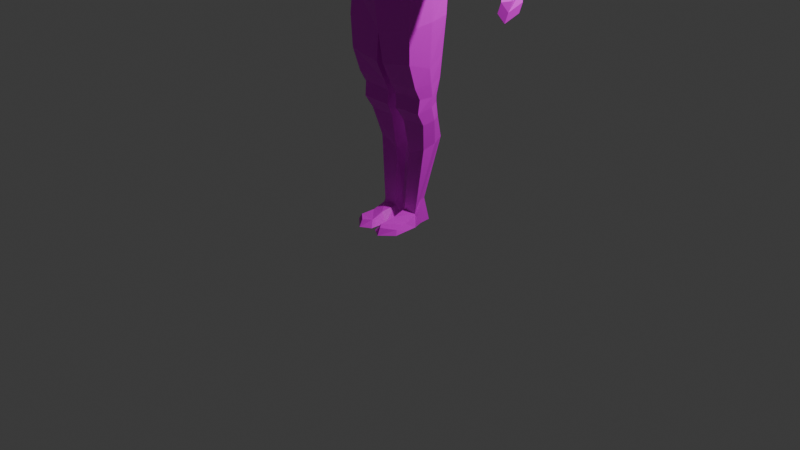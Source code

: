 # Source: low_poly_man.blend  (saved by Blender 4.0.36; exported with 4.5.12 LTS)
import bpy
from mathutils import Matrix  # noqa: F401  (used for matrix-valued properties, if any)

bpy.ops.wm.read_factory_settings(use_empty=True)
scene = bpy.context.scene
scene.name = 'Scene'

# ---- collections
col_collection = bpy.data.collections.new('Collection'); scene.collection.children.link(col_collection)

# ---- images (referenced by path relative to the original .blend; pixels are not part of the script)
import os
ASSET_DIR = os.environ.get("B2B_ASSET_DIR", "")  # directory of the original .blend (textures are referenced by path, not embedded)
HERE = os.path.dirname(os.path.abspath(__file__))  # packed textures are extracted next to this script under _unpacked/

def load_image(name, relpath, width, height, colorspace="sRGB"):
    """Load a texture the original file referenced (path relative to the .blend, or extracted next to this script)."""
    p = next((c for c in (os.path.join(HERE, relpath), os.path.join(ASSET_DIR, relpath)) if relpath and os.path.exists(c)), "")
    if p:
        img = bpy.data.images.load(p, check_existing=True)
        img.name = name
    else:  # same state as the original file: an image datablock whose file is absent (Cycles renders it pink)
        img = bpy.data.images.new(name, width, height)
        img.source = "FILE"
        img.filepath = "//" + (relpath or name)
    img.colorspace_settings.name = colorspace
    return img
img_untitled = load_image('Untitled', '', 1024, 1024, 'sRGB')

# ---- materials (node trees are filled in below, after node groups)
mat_material = bpy.data.materials.new('Material')
mat_material.alpha_threshold = 0.0
mat_material.use_transparent_shadow = False
mat_material.roughness = 0.5
mat_material.line_color = (0.0, 0.0, 0.0, 1.0)

# ---- material node trees
mat_material.use_nodes = True; mat_material.node_tree.nodes.clear()
_N = mat_material.node_tree.nodes; _L = mat_material.node_tree.links
n0 = _N.new('ShaderNodeOutputMaterial'); n0.name = 'Material Output'; n0.location = (300, 300)
n1 = _N.new('ShaderNodeBsdfPrincipled'); n1.name = 'Principled BSDF'; n1.location = (10, 300)
n1.inputs[3].default_value = 1.45
n2 = _N.new('ShaderNodeTexImage'); n2.name = 'Image Texture'; n2.location = (-366, 274)
n2.image = img_untitled
_L.new(n1.outputs[0], n0.inputs[0])
_L.new(n2.outputs[0], n1.inputs[0])
n0.is_active_output = True

# ---- world
world_world = bpy.data.worlds.new('World'); scene.world = world_world
world_world.use_nodes = True; world_world.node_tree.nodes.clear()
_N = world_world.node_tree.nodes; _L = world_world.node_tree.links
n0 = _N.new('ShaderNodeOutputWorld'); n0.name = 'World Output'; n0.location = (300, 300)
n1 = _N.new('ShaderNodeBackground'); n1.name = 'Background'; n1.location = (10, 300)
n1.inputs[0].default_value = (0.05088, 0.05088, 0.05088, 1.0)
_L.new(n1.outputs[0], n0.inputs[0])
n0.is_active_output = True
world_world.color = (0.05088, 0.05088, 0.05088)
world_world.use_sun_shadow = False
world_world.sun_shadow_jitter_overblur = 0.0

# ---- cameras
cam_camera = bpy.data.cameras.new('Camera')
cam_camera.clip_end = 100.0
cam_camera.ortho_scale = 7.314

# ---- lights
light_light = bpy.data.lights.new('Light', 'POINT')
light_light.transmission_factor = 0.0
light_light.use_soft_falloff = False
light_light.energy = 1000.0
light_light.shadow_soft_size = 0.1
light_light.shadow_maximum_resolution = 0.006
light_light.use_absolute_resolution = True

# ---- meshes
me_cube = bpy.data.meshes.new('Cube')
me_cube.from_pydata([(0.3495, 0.1744, 1.308), (0.343, 0.1921, 0.2496), (0.3555, -0.04394, 1.24), (0.347, -0.2024, 0.188), (-5.811e-18, 0.2589, 0.1409), (0.0, -0.1777, 1.248), (0.0, -0.3055, -0.03901), (0.0, 0.2444, 1.329), (0.4311, 0.2857, 0.9671), (0.4043, 0.1586, 0.7975), (0.3208, 0.04421, 0.455), (0.4845, -0.1093, 0.9901), (0.3768, -0.2028, 0.7709), (0.3116, -0.2534, 0.4001), (0.0, 0.3394, 1.117), (0.0, 0.3294, 0.8092), (-3.17e-17, 0.1533, 0.3513), (0.0, -0.2974, 1.036), (0.0, -0.35, 0.7571), (0.0, -0.3688, 0.3663), (0.0, -0.2656, -0.4009), (0.4, -0.2507, -0.3126), (0.4104, 0.2075, -0.2457), (0.0, 0.1966, -0.4377), (0.3866, -0.2285, 0.01752), (0.3793, 0.2588, 0.0422), (-9.509e-18, 0.3375, -0.1168), (0.0, -0.3057, -0.1066), (0.06037, -0.1012, -1.161), (0.3693, -0.1059, -1.153), (0.3563, 0.1485, -1.086), (0.08597, 0.1471, -1.087), (0.386, 0.1896, -0.611), (0.3692, 0.1789, -0.8537), (0.3691, 0.1357, -1.018), (0.1005, 0.1345, -1.024), (0.08978, 0.1779, -0.8679), (0.04067, 0.199, -0.7158), (0.04067, -0.2487, -0.6987), (0.04344, -0.1479, -0.9128), (0.05211, -0.088, -1.029), (0.3758, -0.09011, -1.01), (0.3828, -0.1585, -0.8863), (0.3898, -0.2387, -0.6392), (0.08286, -0.02052, -1.297), (0.3559, -0.02273, -1.289), (0.344, 0.1825, -1.244), (0.08757, 0.1807, -1.244), (0.09378, 0.04795, -1.661), (0.294, 0.04569, -1.58), (0.2734, 0.2999, -1.504), (0.09234, 0.2994, -1.57), (0.09378, 0.04795, -1.661), (0.294, 0.04569, -1.58), (0.2734, 0.2999, -1.504), (0.09234, 0.2994, -1.57), (0.0642, 0.01004, -2.27), (0.2167, 0.01137, -2.276), (0.2109, 0.1434, -2.139), (0.05379, 0.1574, -2.121), (0.3613, 0.06165, 1.3), (0.3901, 0.002105, 0.2356), (0.3599, -0.1003, 0.4329), (0.4568, 0.008761, 0.7391), (0.4999, 0.07688, 0.8345), (0.4518, -0.01312, -0.2654), (-0.01965, -0.04584, -0.3286), (0.4306, 0.02258, 0.04565), (0.3911, 0.05166, -1.112), (0.06177, 0.04891, -1.116), (0.4307, -0.01587, -0.705), (0.4162, 0.01657, -0.869), (0.4017, 0.04952, -1.005), (0.04067, -0.0238, -0.7086), (0.04919, 0.01757, -0.8918), (0.06725, 0.04719, -1.026), (0.377, 0.1058, -1.262), (0.07165, 0.1014, -1.265), (0.3144, 0.1796, -1.538), (0.07545, 0.1741, -1.615), (0.3145, 0.1783, -1.539), (0.07546, 0.1743, -1.615), (0.2217, 0.08076, -2.137), (0.02578, 0.07952, -2.138), (0.5591, 0.08988, 1.303), (0.5506, -0.04535, 1.252), (0.5253, 0.2117, 1.28), (0.5246, 0.215, 1.056), (0.5499, -0.04206, 0.9971), (0.5436, 0.1433, 0.9131), (1.42, -0.1434, 0.3297), (1.358, -0.199, 0.3378), (1.426, -0.0693, 0.3388), (1.384, -0.04244, 0.3185), (1.314, -0.1545, 0.3093), (1.347, -0.1057, 0.2977), (0.8735, -0.02832, 0.84), (0.9634, 0.0372, 0.9068), (0.9303, 0.2167, 0.7756), (0.8404, 0.1511, 0.7087), (0.839, 0.082, 0.7408), (1.002, 0.1547, 0.8432), (0.0, -0.07077, 1.381), (0.1258, 0.05404, 1.414), (0.0, 0.1921, 1.451), (0.07739, 0.1655, 1.444), (0.0786, -0.03586, 1.39), (0.0, -0.1416, 1.259), (0.0, 0.1921, 1.451), (0.0, -0.07077, 1.381), (0.0786, -0.03586, 1.39), (0.1258, 0.05404, 1.414), (0.07739, 0.1655, 1.444), (0.0, 0.1537, 1.596), (0.0, -0.1031, 1.503), (0.07672, -0.06316, 1.511), (0.1002, 0.0313, 1.552), (0.07536, 0.1233, 1.59), (0.08889, -0.1395, 1.51), (0.1638, -0.1565, 2.015), (0.1156, 0.1345, 1.633), (0.1638, 0.1917, 1.97), (0.0, 0.2006, 1.67), (0.0, 0.2348, 2.003), (0.0, -0.2376, 1.492), (0.0, -0.1897, 2.058), (0.1271, -0.03238, 1.571), (0.1395, 0.02639, 1.63), (0.194, 0.05922, 2.017), (0.1939, -0.01682, 2.027), (0.0, -0.006422, 2.101), (0.0, 0.06809, 2.092), (0.1928, 0.2035, 1.835), (0.1844, 0.1879, 1.747), (0.1789, -0.1621, 1.796), (0.1955, -0.19, 1.905), (0.0, 0.2769, 1.824), (0.0, 0.2517, 1.739), (0.0, -0.2308, 1.775), (0.0, -0.2662, 1.862), (0.2144, -0.03779, 1.871), (0.2075, -0.03527, 1.791), (0.2051, 0.058, 1.768), (0.214, 0.03919, 1.857), (0.1673, -0.05106, 1.668), (0.1498, -0.1966, 1.7), (0.0, -0.2805, 1.67), (0.1388, 0.1613, 1.641), (0.1012, -0.162, 1.519), (0.0, -0.2159, 1.496), (0.1271, -0.03238, 1.571), (0.1395, 0.02639, 1.63), (0.0, -0.2376, 1.492), (0.0, 0.2006, 1.67), (0.1388, 0.1613, 1.641), (0.1012, -0.162, 1.519), (0.1094, -0.02311, 1.565), (0.1198, 0.01826, 1.632), (0.01483, -0.02521, -2.399), (0.2582, -0.02307, -2.399), (0.2107, 0.2134, -2.399), (0.05358, 0.2276, -2.381), (0.2215, 0.08929, -2.399), (0.02558, 0.08729, -2.399), (0.2559, -0.2747, -2.344), (0.2741, -0.299, -2.392), (0.0642, -0.3057, -2.334), (0.1301, -0.3826, -2.325), (0.1339, -0.4178, -2.399), (0.02449, -0.3529, -2.399), (0.2363, -0.1316, -2.333), (0.2662, -0.161, -2.395), (0.08574, -0.1548, -2.301), (0.01908, -0.1694, -2.399), (0.1233, -0.1659, -2.398), (1.516, -0.1577, 0.1622), (1.434, -0.2035, 0.1994), (1.501, -0.03061, 0.2333), (1.477, -0.01053, 0.248), (1.408, -0.1743, 0.1974), (1.453, -0.1397, 0.1348), (1.504, -0.1932, 0.06929), (1.458, -0.2344, 0.1539), (1.527, -0.04569, 0.1354), (1.503, -0.02273, 0.1363), (1.429, -0.1964, 0.1433), (1.447, -0.158, 0.0709), (1.486, -0.213, -0.02364), (1.44, -0.2541, 0.06093), (1.51, -0.06542, 0.04245), (1.485, -0.04246, 0.04333), (1.411, -0.2162, 0.0504), (1.429, -0.1777, -0.02203), (1.468, -0.1517, 0.2743), (1.463, -0.05111, 0.2971), (1.361, -0.1644, 0.2697), (1.396, -0.1971, 0.2939), (1.431, -0.02648, 0.2833), (1.4, -0.1227, 0.2246), (1.403, -0.2265, 0.2261), (1.387, -0.2083, 0.2144), (1.329, -0.2204, 0.2188), (1.337, -0.2455, 0.2443), (1.385, -0.2746, 0.1681), (1.377, -0.2658, 0.1625), (1.349, -0.2717, 0.1646), (1.353, -0.2838, 0.1769)], [], [(26, 25, 22, 23), (8, 0, 86, 87), (14, 7, 0, 8), (11, 2, 5, 17), (0, 105, 103, 60), (3, 13, 19, 6), (13, 12, 18, 19), (12, 11, 17, 18), (4, 16, 10, 1), (16, 15, 9, 10), (15, 14, 8, 9), (61, 62, 13, 3), (62, 63, 12, 13), (63, 64, 11, 12), (35, 34, 30, 31), (67, 24, 21, 65), (24, 27, 20, 21), (3, 6, 27, 24), (61, 3, 24, 67), (4, 1, 25, 26), (31, 30, 46, 47), (41, 40, 28, 29), (75, 35, 31, 69), (72, 41, 29, 68), (65, 21, 43, 70), (70, 43, 42, 71), (71, 42, 41, 72), (66, 23, 37, 73), (73, 37, 36, 74), (74, 36, 35, 75), (21, 20, 38, 43), (43, 38, 39, 42), (42, 39, 40, 41), (23, 22, 32, 37), (37, 32, 33, 36), (36, 33, 34, 35), (47, 46, 50, 51), (29, 28, 44, 45), (69, 31, 47, 77), (68, 29, 45, 76), (51, 50, 54, 55), (45, 44, 48, 49), (77, 47, 51, 79), (76, 45, 49, 78), (53, 52, 56, 57), (49, 48, 52, 53), (79, 51, 55, 81), (78, 49, 53, 80), (81, 55, 59, 83), (80, 53, 57, 82), (55, 54, 58, 59), (54, 80, 82, 58), (52, 81, 83, 56), (58, 82, 162, 160), (50, 78, 80, 54), (48, 79, 81, 52), (46, 76, 78, 50), (44, 77, 79, 48), (30, 68, 76, 46), (28, 69, 77, 44), (39, 74, 75, 40), (38, 73, 74, 39), (20, 66, 73, 38), (33, 71, 72, 34), (32, 70, 71, 33), (22, 65, 70, 32), (34, 72, 68, 30), (40, 75, 69, 28), (1, 61, 67, 25), (25, 67, 65, 22), (9, 8, 64, 63), (10, 9, 63, 62), (1, 10, 62, 61), (0, 60, 84, 86), (99, 98, 93, 95), (97, 96, 91, 90), (11, 64, 89, 88), (64, 8, 87, 89), (2, 11, 88, 85), (60, 2, 85, 84), (195, 179, 200, 201), (194, 193, 175, 177), (100, 99, 95, 94), (98, 101, 92, 93), (101, 97, 90, 92), (96, 100, 94, 91), (85, 88, 100, 96), (86, 84, 97, 101), (87, 86, 101, 98), (88, 89, 99, 100), (84, 85, 96, 97), (89, 87, 98, 99), (106, 103, 111, 110), (60, 103, 106, 2), (105, 0, 7, 104), (2, 106, 102, 107), (112, 108, 113, 117), (107, 5, 2), (103, 105, 112, 111), (105, 104, 108, 112), (102, 106, 110, 109), (111, 112, 117, 116), (110, 111, 116, 115), (109, 110, 115, 114), (136, 123, 121, 132), (145, 134, 138, 146), (129, 130, 125, 119), (147, 133, 142, 151), (129, 140, 143, 128), (144, 141, 134, 145), (121, 123, 131, 128), (140, 129, 119, 135), (135, 119, 125, 139), (122, 137, 133, 147), (128, 131, 130, 129), (133, 137, 136, 132), (135, 139, 138, 134), (141, 142, 143, 140), (132, 143, 142, 133), (140, 135, 134, 141), (132, 121, 128, 143), (150, 144, 145, 148), (148, 145, 146, 124), (144, 150, 151), (151, 142, 141, 144), (154, 153, 122, 147), (152, 155, 148, 124), (126, 127, 151, 150), (155, 126, 150, 148), (127, 154, 147, 151), (113, 153, 154, 117), (149, 118, 155, 152), (156, 157, 127, 126), (118, 156, 126, 155), (157, 120, 154, 127), (115, 118, 149, 114), (115, 116, 156, 118), (156, 116, 157), (116, 117, 154, 157), (56, 83, 163, 158), (163, 162, 159, 158), (161, 160, 162, 163), (82, 57, 159, 162), (59, 58, 160, 161), (83, 59, 161, 163), (158, 159, 171, 174, 173), (56, 158, 173, 172), (57, 56, 172, 170), (171, 170, 164, 165), (168, 167, 166, 169), (164, 167, 168, 165), (159, 57, 170, 171), (170, 172, 166, 164), (173, 174, 168, 169), (172, 173, 169, 166), (168, 174, 171, 165), (164, 166, 167), (176, 179, 185, 182), (177, 175, 181, 183), (193, 196, 176, 175), (198, 197, 178, 180), (195, 198, 180, 179), (197, 194, 177, 178), (185, 186, 192, 191), (186, 184, 190, 192), (175, 176, 182, 181), (180, 178, 184, 186), (179, 180, 186, 185), (178, 177, 183, 184), (192, 187, 188, 191), (190, 189, 187, 192), (184, 183, 189, 190), (183, 181, 187, 189), (182, 185, 191, 188), (181, 182, 188, 187), (93, 92, 194, 197), (94, 95, 198, 195), (95, 93, 197, 198), (90, 91, 196, 193), (92, 90, 193, 194), (91, 94, 195, 196), (199, 202, 206, 203), (176, 196, 202, 199), (179, 176, 199, 200), (196, 195, 201, 202), (206, 205, 204, 203), (200, 199, 203, 204), (202, 201, 205, 206), (201, 200, 204, 205)])
_uv = me_cube.uv_layers.new(name='UVMap')
_uv.uv.foreach_set('vector', [0.6061, 0.6312, 0.5104, 0.6727, 0.4989, 0.6011, 0.5945, 0.5457, 0.5004, 0.8979, 0.5104, 0.9717, 0.4722, 0.9707, 0.4726, 0.9171, 0.6063, 0.9283, 0.5984, 0.9736, 0.5104, 0.9717, 0.5004, 0.8979, 0.7551, 0.9195, 0.7282, 0.9839, 0.6349, 0.9871, 0.628, 0.9323, 0.05864, 0.9273, 0.05025, 1.0, 0.02368, 0.984, 0.03094, 0.9213, 0.712, 0.7205, 0.7023, 0.7725, 0.6204, 0.7651, 0.6208, 0.6658, 0.7023, 0.7725, 0.723, 0.8646, 0.6237, 0.8622, 0.6204, 0.7651, 0.723, 0.8646, 0.7551, 0.9195, 0.628, 0.9323, 0.6237, 0.8622, 0.5996, 0.6886, 0.5909, 0.733, 0.5064, 0.7582, 0.5134, 0.7179, 0.5909, 0.733, 0.6055, 0.8536, 0.4962, 0.8491, 0.5064, 0.7582, 0.6055, 0.8536, 0.6063, 0.9283, 0.5004, 0.8979, 0.4962, 0.8491, 0.1531, 0.8078, 0.1291, 0.8568, 0.09093, 0.8486, 0.102, 0.7965, 0.1291, 0.8568, 0.158, 0.9339, 0.1058, 0.9415, 0.09093, 0.8486, 0.158, 0.9339, 0.1754, 0.9579, 0.1302, 0.9974, 0.1058, 0.9415, 0.5657, 0.403, 0.5026, 0.4101, 0.5067, 0.3942, 0.5702, 0.3883, 0.1567, 0.7615, 0.09416, 0.7553, 0.0863, 0.6739, 0.1456, 0.6851, 0.7193, 0.6774, 0.6203, 0.6491, 0.6203, 0.5769, 0.7195, 0.5951, 0.712, 0.7205, 0.6208, 0.6658, 0.6203, 0.6491, 0.7193, 0.6774, 0.1531, 0.8078, 0.102, 0.7965, 0.09416, 0.7553, 0.1567, 0.7615, 0.5996, 0.6886, 0.5134, 0.7179, 0.5104, 0.6727, 0.6061, 0.6312, 0.5702, 0.3883, 0.5067, 0.3942, 0.5124, 0.358, 0.5726, 0.3525, 0.7166, 0.4257, 0.6374, 0.424, 0.6379, 0.3911, 0.7134, 0.3899, 0.1501, 0.1663, 0.1277, 0.1644, 0.1264, 0.1487, 0.152, 0.144, 0.1563, 0.5005, 0.1216, 0.4998, 0.1167, 0.4642, 0.1561, 0.4737, 0.1456, 0.6851, 0.0863, 0.6739, 0.08706, 0.5927, 0.142, 0.5758, 0.142, 0.5758, 0.08706, 0.5927, 0.1054, 0.5309, 0.149, 0.5347, 0.149, 0.5347, 0.1054, 0.5309, 0.1216, 0.4998, 0.1563, 0.5005, 0.1581, 0.3418, 0.1004, 0.309, 0.1056, 0.2398, 0.1605, 0.2468, 0.1605, 0.2468, 0.1056, 0.2398, 0.1134, 0.2022, 0.1545, 0.2004, 0.1545, 0.2004, 0.1134, 0.2022, 0.1277, 0.1644, 0.1501, 0.1663, 0.7195, 0.5951, 0.6203, 0.5769, 0.6292, 0.5031, 0.7155, 0.5145, 0.7155, 0.5145, 0.6292, 0.5031, 0.6332, 0.4519, 0.7159, 0.4549, 0.7159, 0.4549, 0.6332, 0.4519, 0.6374, 0.424, 0.7166, 0.4257, 0.5945, 0.5457, 0.4989, 0.6011, 0.5031, 0.5116, 0.5851, 0.4798, 0.5851, 0.4798, 0.5031, 0.5116, 0.5062, 0.4522, 0.5718, 0.4429, 0.5718, 0.4429, 0.5062, 0.4522, 0.5026, 0.4101, 0.5657, 0.403, 0.5726, 0.3525, 0.5124, 0.358, 0.5387, 0.301, 0.5813, 0.2813, 0.7134, 0.3899, 0.6379, 0.3911, 0.6464, 0.3587, 0.7131, 0.3579, 0.152, 0.144, 0.1264, 0.1487, 0.1219, 0.109, 0.1424, 0.1058, 0.1561, 0.4737, 0.1167, 0.4642, 0.1365, 0.4298, 0.1687, 0.4359, 0.6208, 0.1484, 0.6208, 0.1484, 0.6208, 0.1484, 0.6208, 0.1484, 0.7131, 0.3579, 0.6464, 0.3587, 0.6499, 0.2697, 0.6993, 0.2876, 0.1424, 0.1058, 0.1219, 0.109, 0.1004, 0.02577, 0.1329, 0.01755, 0.1687, 0.4359, 0.1365, 0.4298, 0.1518, 0.3558, 0.1854, 0.3658, 1.0, 0.2557, 0.9536, 0.231, 0.9626, 0.07945, 1.0, 0.08178, 0.6993, 0.2876, 0.6499, 0.2697, 0.6746, 0.2787, 0.6746, 0.2787, 0.2352, 0.2341, 0.2348, 0.2673, 0.2348, 0.2673, 0.2351, 0.2342, 0.2352, 0.1868, 0.2352, 0.1529, 0.2352, 0.1529, 0.2352, 0.1865, 0.3511, 0.2533, 0.3208, 0.2673, 0.3442, 0.1278, 0.3637, 0.1217, 0.5767, 0.2566, 0.5449, 0.2427, 0.5532, 0.06879, 0.5672, 0.1047, 0.08638, 0.3215, 0.04416, 0.3418, 0.04331, 0.1783, 0.08145, 0.1798, 0.6063, 0.2673, 0.5767, 0.2566, 0.5672, 0.1047, 0.5828, 0.1055, 0.3808, 0.2388, 0.3511, 0.2533, 0.3637, 0.1217, 0.3769, 0.08737, 0.5828, 0.1055, 0.5672, 0.1047, 0.5754, 0.04035, 0.6063, 0.0431, 0.2352, 0.1389, 0.2351, 0.1072, 0.2352, 0.1069, 0.2352, 0.1389, 0.2348, 0.2008, 0.2352, 0.2341, 0.2351, 0.2342, 0.2348, 0.2008, 0.1881, 0.4393, 0.1687, 0.4359, 0.1854, 0.3658, 0.2158, 0.3728, 0.173, 0.1008, 0.1424, 0.1058, 0.1329, 0.01755, 0.1647, 0.009076, 0.1806, 0.4788, 0.1561, 0.4737, 0.1687, 0.4359, 0.1881, 0.4393, 0.1902, 0.1365, 0.152, 0.144, 0.1424, 0.1058, 0.173, 0.1008, 0.196, 0.1991, 0.1545, 0.2004, 0.1501, 0.1663, 0.1839, 0.1688, 0.2158, 0.2545, 0.1605, 0.2468, 0.1545, 0.2004, 0.196, 0.1991, 0.2137, 0.3289, 0.1581, 0.3418, 0.1605, 0.2468, 0.2158, 0.2545, 0.1897, 0.5365, 0.149, 0.5347, 0.1563, 0.5005, 0.1778, 0.496, 0.194, 0.5969, 0.142, 0.5758, 0.149, 0.5347, 0.1897, 0.5365, 0.2009, 0.6877, 0.1456, 0.6851, 0.142, 0.5758, 0.194, 0.5969, 0.1778, 0.496, 0.1563, 0.5005, 0.1561, 0.4737, 0.1806, 0.4788, 0.1839, 0.1688, 0.1501, 0.1663, 0.152, 0.144, 0.1902, 0.1365, 0.2008, 0.8091, 0.1531, 0.8078, 0.1567, 0.7615, 0.2158, 0.758, 0.2158, 0.758, 0.1567, 0.7615, 0.1456, 0.6851, 0.2009, 0.6877, 0.4962, 0.8491, 0.5004, 0.8979, 0.467, 0.8552, 0.4715, 0.8273, 0.1654, 0.8605, 0.1959, 0.9463, 0.158, 0.9339, 0.1291, 0.8568, 0.2008, 0.8091, 0.1654, 0.8605, 0.1291, 0.8568, 0.1531, 0.8078, 0.05864, 0.9273, 0.03094, 0.9213, 0.04312, 0.8743, 0.07227, 0.8842, 0.3931, 0.8363, 0.3774, 0.8581, 0.2492, 0.7423, 0.2528, 0.7328, 0.8787, 0.8968, 0.8532, 0.88, 0.9606, 0.7476, 0.9783, 0.746, 0.1302, 0.9974, 0.1754, 0.9579, 0.1923, 0.9779, 0.1467, 1.0, 0.467, 0.8552, 0.5004, 0.8979, 0.4726, 0.9171, 0.4622, 0.8789, 0.7282, 0.9839, 0.7551, 0.9195, 0.7743, 0.9219, 0.776, 0.985, 0.03094, 0.9213, 0.004207, 0.917, 0.009036, 0.8704, 0.04312, 0.8743, 0.6363, 0.02843, 0.6341, 0.03943, 0.6255, 0.03511, 0.6213, 0.02089, 0.8541, 0.1009, 0.8307, 0.09036, 0.8344, 0.06378, 0.862, 0.08716, 0.2901, 0.1399, 0.3068, 0.1367, 0.2626, 0.2673, 0.2493, 0.2617, 0.3774, 0.8581, 0.3554, 0.8722, 0.2371, 0.7464, 0.2492, 0.7423, 0.06762, 0.7448, 0.03794, 0.7546, 0.001177, 0.6097, 0.01978, 0.6105, 0.7985, 0.2557, 0.767, 0.2382, 0.7872, 0.1195, 0.7985, 0.1237, 0.776, 0.985, 0.7743, 0.9219, 0.8492, 0.8578, 0.8532, 0.88, 0.07227, 0.8842, 0.04312, 0.8743, 0.03794, 0.7546, 0.06762, 0.7448, 0.4726, 0.9171, 0.4722, 0.9707, 0.3554, 0.8722, 0.3774, 0.8581, 0.2493, 0.07782, 0.2935, 0.06691, 0.3068, 0.1367, 0.2901, 0.1399, 0.7847, 1.0, 0.776, 0.985, 0.8532, 0.88, 0.8787, 0.8968, 0.4622, 0.8789, 0.4726, 0.9171, 0.3774, 0.8581, 0.3931, 0.8363, 0.8165, 0.07848, 0.8165, 0.07848, 0.8165, 0.07848, 0.8165, 0.07848, 0.03094, 0.9213, 0.02368, 0.984, 5.96e-08, 0.992, 0.004207, 0.917, 0.5737, 0.9984, 0.5104, 0.9717, 0.5984, 0.9736, 0.5941, 1.0, 0.7176, 0.02168, 0.753, 0.09068, 0.7493, 0.1113, 0.7176, 0.1131, 0.2766, 0.002711, 0.297, 0.0007921, 0.2995, 0.0335, 0.2792, 0.03535, 0.6405, 0.2529, 0.6318, 0.2557, 0.6318, 0.1624, 0.8165, 0.07848, 0.8165, 0.07848, 0.8165, 0.07848, 0.8165, 0.07848, 0.8165, 0.07848, 0.8165, 0.07848, 0.8165, 0.07848, 0.8165, 0.07848, 0.8165, 0.07848, 0.8165, 0.07848, 0.8165, 0.07848, 0.8165, 0.07848, 0.9387, 0.04027, 0.9396, 0.06896, 0.9019, 0.06826, 0.9048, 0.04368, 0.9396, 0.0171, 0.9387, 0.04027, 0.9048, 0.04368, 0.9089, 0.01837, 0.2353, 0.0219, 0.2563, 0.02341, 0.2563, 0.05293, 0.2356, 0.05157, 0.08638, 0.06527, 0.08638, 0.1059, 0.04383, 0.1024, 0.03534, 0.07183, 0.8551, 0.1691, 0.8621, 0.1942, 0.8156, 0.185, 0.8152, 0.1577, 0.07224, 0.5206, 0.02108, 0.5222, 0.02452, 0.4763, 0.06647, 0.4855, 0.7441, 0.1605, 0.7498, 0.1876, 0.7172, 0.1925, 0.7106, 0.1568, 0.6968, 0.2557, 0.6925, 0.2174, 0.7118, 0.2145, 0.7158, 0.2539, 0.6909, 0.1661, 0.6937, 0.1976, 0.6623, 0.1973, 0.6545, 0.1725, 0.06651, 0.5715, 0.02457, 0.5811, 0.02108, 0.5406, 0.07227, 0.5394, 0.6925, 0.2174, 0.6968, 0.2557, 0.6622, 0.2511, 0.6545, 0.2243, 0.863, 0.2205, 0.8548, 0.248, 0.8125, 0.2557, 0.8125, 0.2055, 0.07649, 0.02423, 0.0824, 0.04345, 0.03409, 0.04954, 0.0402, 0.02109, 0.07227, 0.5394, 0.02108, 0.5406, 0.02108, 0.5222, 0.07224, 0.5206, 0.03409, 0.04954, 0.0824, 0.04345, 0.08638, 0.06527, 0.03534, 0.07183, 0.863, 0.2205, 0.8125, 0.2055, 0.8156, 0.185, 0.8621, 0.1942, 0.6937, 0.1976, 0.7172, 0.1925, 0.7118, 0.2145, 0.6925, 0.2174, 0.753, 0.2098, 0.7118, 0.2145, 0.7172, 0.1925, 0.7498, 0.1876, 0.6925, 0.2174, 0.6545, 0.2243, 0.6623, 0.1973, 0.6937, 0.1976, 0.753, 0.2098, 0.7493, 0.2425, 0.7158, 0.2539, 0.7118, 0.2145, 0.6964, 0.1413, 0.6909, 0.1661, 0.6545, 0.1725, 0.6646, 0.1271, 0.8479, 0.1247, 0.8551, 0.1691, 0.8152, 0.1577, 0.8202, 0.1149, 0.6909, 0.1661, 0.6964, 0.1413, 0.7106, 0.1568, 0.7106, 0.1568, 0.7172, 0.1925, 0.6937, 0.1976, 0.6909, 0.1661, 0.9591, 0.06546, 0.9591, 0.06546, 0.9591, 0.06546, 0.9591, 0.06546, 0.9591, 0.06546, 0.9591, 0.06546, 0.9591, 0.06546, 0.9591, 0.06546, 0.9591, 0.06546, 0.9591, 0.06546, 0.9591, 0.06546, 0.9591, 0.06546, 0.9591, 0.06546, 0.9591, 0.06546, 0.9591, 0.06546, 0.9591, 0.06546, 0.9591, 0.06546, 0.9591, 0.06546, 0.9591, 0.06546, 0.9591, 0.06546, 0.2995, 0.0335, 0.3068, 0.05293, 0.2704, 0.05293, 0.2792, 0.03535, 0.9775, 0.01185, 0.9795, 0.04107, 0.9731, 0.04031, 0.9731, 0.008569, 0.2352, 0.0741, 0.2343, 0.09293, 0.2303, 0.09293, 0.2302, 0.07473, 0.9795, 0.04107, 0.9996, 0.06324, 0.9951, 0.06546, 0.9731, 0.04031, 0.0283, 0.2012, 0.02929, 0.2301, 0.02341, 0.2368, 0.02341, 0.2032, 0.9965, 0.04998, 0.9795, 0.04107, 0.9775, 0.01185, 1.0, 0.02868, 0.9089, 0.01837, 0.9048, 0.04368, 0.8978, 0.03149, 0.9039, 0.0, 0.8978, 0.03149, 0.9048, 0.04368, 0.8841, 0.04577, 0.9048, 0.04368, 0.9019, 0.06826, 0.8908, 0.0807, 0.8841, 0.04577, 0.3769, 0.08737, 0.3637, 0.1217, 0.3558, 0.05738, 0.3838, 0.05478, 0.9361, 0.221, 0.8874, 0.22, 0.879, 0.1918, 0.9396, 0.1931, 0.9279, 0.2557, 0.8891, 0.2509, 0.8874, 0.22, 0.9361, 0.221, 0.5672, 0.1047, 0.5532, 0.06879, 0.5473, 0.0384, 0.5754, 0.04035, 0.08145, 0.1798, 0.04331, 0.1783, 0.04823, 0.1198, 0.08638, 0.1211, 0.3637, 0.1217, 0.3442, 0.1278, 0.3208, 0.06494, 0.3558, 0.05738, 0.9396, 0.1931, 0.879, 0.1918, 0.878, 0.1575, 0.9136, 0.1573, 0.9396, 0.1573, 0.3769, 0.08737, 0.3838, 0.05478, 0.4193, 0.05135, 0.4163, 0.07554, 0.06221, 0.4613, 0.0247, 0.4623, 0.02985, 0.4208, 0.06843, 0.4249, 0.5129, 0.03618, 0.519, 0.05157, 0.4836, 0.0459, 0.4785, 0.03396, 0.7793, 0.08168, 0.7985, 0.08235, 0.797, 0.09482, 0.7793, 0.1055, 0.7979, 0.04651, 0.7985, 0.08235, 0.7793, 0.08168, 0.7858, 0.04231, 0.5473, 0.0384, 0.5532, 0.06879, 0.519, 0.05157, 0.5129, 0.03618, 0.06843, 0.4249, 0.02985, 0.4208, 0.0247, 0.3831, 0.07227, 0.3891, 0.9396, 0.1573, 0.9136, 0.1573, 0.9129, 0.09469, 0.9396, 0.1116, 0.4163, 0.07554, 0.4193, 0.05135, 0.4645, 0.047, 0.4533, 0.06396, 0.9129, 0.09469, 0.9136, 0.1573, 0.878, 0.1575, 0.877, 0.1232, 0.07227, 0.3891, 0.0247, 0.3831, 0.0395, 0.3636, 0.6993, 0.07511, 0.6928, 0.07632, 0.6946, 0.06195, 0.7036, 0.06231, 0.862, 0.08716, 0.8344, 0.06378, 0.8305, 0.03921, 0.863, 0.06314, 0.9893, 0.7316, 0.9696, 0.7364, 0.978, 0.7124, 1.0, 0.7033, 0.6821, 0.08583, 0.6614, 0.1054, 0.6543, 0.09771, 0.6798, 0.06305, 0.6957, 0.09446, 0.6821, 0.08583, 0.6798, 0.06305, 0.6928, 0.07632, 0.02929, 0.1872, 0.02165, 0.1818, 0.02261, 0.1687, 0.02929, 0.1736, 0.6946, 0.06195, 0.6808, 0.04655, 0.6808, 0.02297, 0.6946, 0.03837, 0.6808, 0.04655, 0.6503, 0.06993, 0.6503, 0.04634, 0.6808, 0.02297, 1.0, 0.7033, 0.978, 0.7124, 0.9822, 0.7004, 0.9949, 0.6797, 0.6798, 0.06305, 0.6543, 0.09771, 0.6503, 0.06993, 0.6808, 0.04655, 0.6928, 0.07632, 0.6798, 0.06305, 0.6808, 0.04655, 0.6946, 0.06195, 0.6363, 0.1131, 0.6295, 0.1083, 0.6242, 0.0838, 0.6316, 0.08553, 0.9767, 0.6581, 0.9891, 0.6565, 0.9763, 0.6771, 0.9708, 0.6755, 0.02929, 0.3418, 0.02149, 0.339, 0.01276, 0.3022, 0.02929, 0.3047, 0.6316, 0.08553, 0.6242, 0.0838, 0.6288, 0.06023, 0.6363, 0.06196, 0.863, 0.06314, 0.8305, 0.03921, 0.8305, 0.01533, 0.863, 0.03926, 0.7036, 0.06231, 0.6946, 0.06195, 0.6946, 0.03837, 0.7036, 0.03872, 0.9949, 0.6797, 0.9822, 0.7004, 0.9763, 0.6771, 0.9891, 0.6565, 0.2492, 0.7423, 0.2371, 0.7464, 0.2298, 0.7383, 0.2396, 0.7357, 0.6967, 0.1047, 0.6835, 0.1046, 0.6821, 0.08583, 0.6957, 0.09446, 0.6835, 0.1046, 0.6684, 0.1131, 0.6614, 0.1054, 0.6821, 0.08583, 0.9783, 0.746, 0.9606, 0.7476, 0.9696, 0.7364, 0.9893, 0.7316, 0.01978, 0.6105, 0.001177, 0.6097, 0.0, 0.595, 0.02498, 0.5997, 0.9606, 0.7476, 0.9517, 0.7418, 0.9625, 0.7313, 0.9696, 0.7364, 0.9696, 0.7189, 0.9528, 0.7238, 0.9543, 0.7062, 0.9625, 0.7039, 0.978, 0.7124, 0.9696, 0.7364, 0.9528, 0.7238, 0.9696, 0.7189, 0.6341, 0.03943, 0.6274, 0.04624, 0.6213, 0.03944, 0.6255, 0.03511, 0.0285, 0.2871, 0.01931, 0.2883, 0.02059, 0.2691, 0.02929, 0.2692, 0.8133, 0.09283, 0.8165, 0.09247, 0.8159, 0.09962, 0.8133, 0.1009, 0.6405, 0.1484, 0.6349, 0.148, 0.6349, 0.1291, 0.6376, 0.1293, 0.02929, 0.2692, 0.02059, 0.2691, 0.01931, 0.2508, 0.02352, 0.2509, 0.02929, 0.1547, 0.0165, 0.1538, 0.0165, 0.1375, 0.02269, 0.138])
me_cube.materials.append(mat_material)
me_cube.use_mirror_vertex_groups = False
me_cube.update()
arm_armature = bpy.data.armatures.new('Armature')  # bones are not reproduced

# ---- objects
ob_armature = bpy.data.objects.new('Armature', arm_armature)
ob_camera = bpy.data.objects.new('Camera', cam_camera)
ob_human_model = bpy.data.objects.new('Human Model', me_cube)
ob_light = bpy.data.objects.new('Light', light_light)

# ---- transforms, parenting, visibility, modifiers, constraints
ob_armature.location = (2.013, -0.005598, 0.0)
ob_armature.scale = (2.59, 2.59, 2.59)
ob_camera.location = (7.359, -6.926, 4.958)
ob_camera.rotation_euler = (1.109, 0.0, 0.8149)
ob_camera.lock_rotations_4d = False
ob_camera.empty_display_type = 'ARROWS'
ob_camera.color = (0.0, 0.0, 0.0, 0.0)
ob_camera.display_type = 'WIRE'
ob_camera.lineart.crease_threshold = 0.0
ob_human_model.parent = ob_armature
ob_human_model.matrix_parent_inverse = Matrix(((0.3861, -0.0, -0.0, -0.7771), (-0.0, 0.3861, 0.0, 0.002161), (-0.0, -0.0, 0.3861, -0.0), (-0.0, 0.0, -0.0, 1.0)))
ob_human_model.location = (0.0, 0.0, 2.402)
ob_human_model.lock_rotations_4d = False
ob_human_model.empty_display_type = 'ARROWS'
ob_human_model.lineart.crease_threshold = 0.0
_vg = ob_human_model.vertex_groups.new(name='Root')
_vg = ob_human_model.vertex_groups.new(name='Hips')
for _i, _w in zip([1, 3, 4, 6, 16, 19, 20, 21, 22, 23, 24, 25, 26, 27, 32, 36, 37, 38, 39, 43, 61, 65, 66, 67, 73], [0.07468, 0.05899, 0.4072, 0.6627, 0.07751, 0.0695, 0.7617, 0.09898, 0.08099, 0.8179, 0.07562, 0.08448, 0.6859, 0.7062, 0.04605, 0.01169, 0.12, 0.1364, 0.003014, 0.01628, 0.01752, 0.01197, 0.9722, 0.002993, 0.07684]): _vg.add([_i], _w, 'REPLACE')
_vg = ob_human_model.vertex_groups.new(name='Leg.R')
for _i, _w in zip([1, 3, 4, 6, 9, 10, 12, 13, 16, 19, 20, 21, 22, 23, 24, 25, 26, 27, 28, 29, 30, 31, 32, 33, 34, 35, 36, 37, 38, 39, 40, 41, 42, 43, 44, 45, 46, 47, 48, 49, 50, 51, 54, 55, 61, 62, 63, 65, 66, 67, 68, 69, 70, 71, 72, 73, 74, 75, 76, 77, 78, 79, 80, 81], [0.6484, 0.6831, 0.09951, 0.1992, 0.004057, 0.1647, 0.009969, 0.1331, 0.02713, 0.06223, 0.221, 0.8882, 0.9003, 0.17, 0.8493, 0.8258, 0.18, 0.2011, 0.9645, 0.9141, 0.9524, 0.8886, 0.9486, 0.9836, 0.9754, 0.954, 0.9606, 0.8759, 0.86, 0.9692, 0.9795, 0.9787, 0.9873, 0.9637, 0.8807, 0.5535, 0.8244, 0.4637, 0.05717, 0.06279, 0.166, 0.1098, 0.05319, 0.02269, 0.6964, 0.1716, 0.02767, 0.9594, 0.002831, 0.9119, 0.9429, 0.9401, 0.9871, 0.9917, 0.9812, 0.9216, 0.9796, 0.9725, 0.806, 0.7575, 0.085, 0.06304, 0.08366, 0.06235]): _vg.add([_i], _w, 'REPLACE')
_vg = ob_human_model.vertex_groups.new(name='Knee.R')
for _i, _w in zip([28, 29, 30, 31, 35, 44, 45, 46, 47, 48, 49, 50, 51, 52, 53, 54, 55, 56, 57, 58, 59, 68, 69, 76, 77, 78, 79, 80, 81, 82, 83, 160, 161, 162, 170], [0.01708, 0.08547, 0.04441, 0.1091, 0.03044, 0.1194, 0.4472, 0.1802, 0.5377, 0.9458, 0.9462, 0.8577, 0.8988, 0.9965, 0.9931, 1.007, 0.9797, 0.125, 0.2801, 0.9101, 0.9723, 0.05727, 0.05834, 0.1996, 0.2431, 0.9996, 0.9447, 1.002, 0.9455, 0.744, 0.8653, 0.1036, 0.09855, 0.06417, 0.005719]): _vg.add([_i], _w, 'REPLACE')
_vg = ob_human_model.vertex_groups.new(name='Foot1.R')
for _i, _w in zip([56, 57, 58, 82, 83, 158, 159, 160, 161, 162, 163, 170, 171, 172], [0.8009, 0.5992, 0.07927, 0.2281, 0.1234, 0.08555, 0.3819, 0.8034, 0.7795, 0.7396, 0.5058, 0.1008, 0.05809, 0.05182]): _vg.add([_i], _w, 'REPLACE')
_vg = ob_human_model.vertex_groups.new(name='Foot 2.R')
for _i, _w in zip([56, 57, 158, 159, 160, 161, 162, 163, 164, 165, 166, 167, 168, 169, 170, 171, 172, 173, 174], [0.07468, 0.1243, 0.9078, 0.6048, 0.09295, 0.1219, 0.1965, 0.4866, 0.9748, 0.977, 0.993, 0.997, 1.0, 1.004, 0.8719, 0.9339, 0.9382, 1.011, 0.9977]): _vg.add([_i], _w, 'REPLACE')
_vg = ob_human_model.vertex_groups.new(name='Leg.L')
_vg = ob_human_model.vertex_groups.new(name='Knee.L')
_vg = ob_human_model.vertex_groups.new(name='Foot1.L')
_vg = ob_human_model.vertex_groups.new(name='Foot 2.L')
_vg = ob_human_model.vertex_groups.new(name='Spine 1')
for _i, _w in zip([1, 3, 4, 6, 10, 12, 13, 16, 18, 19, 24, 25, 26, 27, 61, 62], [0.05641, 0.08921, 0.324, 0.05681, 0.02317, 0.04033, 0.319, 0.06501, 0.08422, 0.3722, 0.003056, 0.01562, 0.08581, 0.02681, 0.04116, 0.1071]): _vg.add([_i], _w, 'REPLACE')
_vg = ob_human_model.vertex_groups.new(name='Spine 2')
for _i, _w in zip([1, 3, 4, 6, 9, 10, 12, 13, 15, 16, 17, 18, 19, 24, 25, 26, 27, 61, 62, 63, 64, 67], [0.1732, 0.1335, 0.1562, 0.06407, 0.09464, 0.605, 0.102, 0.4226, 0.1069, 0.7467, 0.01558, 0.1015, 0.3908, 0.02689, 0.04232, 0.03796, 0.03565, 0.1742, 0.5492, 0.1356, 0.05604, 0.02379]): _vg.add([_i], _w, 'REPLACE')
_vg = ob_human_model.vertex_groups.new(name='Spine 3')
for _i, _w in zip([5, 9, 11, 12, 13, 17, 18, 19, 62, 63, 64, 107], [0.04862, 0.008385, 0.07506, 0.4581, 0.05337, 0.1584, 0.5025, 0.06532, 0.051, 0.1126, 0.03163, 0.02771]): _vg.add([_i], _w, 'REPLACE')
_vg = ob_human_model.vertex_groups.new(name='Shoulder.R')
for _i, _w in zip([0, 2, 5, 7, 8, 9, 10, 11, 12, 14, 15, 17, 18, 60, 62, 63, 64, 84, 85, 86, 87, 88, 89, 102, 103, 104, 105, 106, 107], [0.812, 0.8228, 0.09997, 0.05687, 0.635, 0.5286, 0.07742, 0.5475, 0.159, 0.1053, 0.1056, 0.07441, 0.04093, 0.836, 0.04764, 0.2583, 0.3667, 0.4999, 0.4902, 0.4799, 0.1526, 0.2034, 0.1256, 0.006629, 0.1464, 0.05811, 0.0853, 0.1161, 0.09618]): _vg.add([_i], _w, 'REPLACE')
_vg = ob_human_model.vertex_groups.new(name='Spine 4')
for _i, _w in zip([0, 2, 5, 7, 8, 9, 10, 11, 12, 14, 15, 16, 17, 18, 19, 60, 62, 63, 64, 102, 103, 104, 105, 106, 107], [0.05101, 0.0806, 0.6928, 0.3896, 0.0534, 0.1297, 0.03849, 0.03543, 0.1056, 0.2191, 0.5925, 0.03962, 0.6264, 0.1965, 0.001008, 0.06599, 0.01993, 0.2505, 0.09451, 0.5116, 0.6717, 0.2377, 0.2235, 0.6579, 0.6689]): _vg.add([_i], _w, 'REPLACE')
_vg = ob_human_model.vertex_groups.new(name='Neck 1')
for _i, _w in zip([0, 5, 7, 14, 15, 17, 102, 103, 104, 105, 106, 107, 108, 109, 110, 111, 112, 113, 114, 115, 116, 117, 118, 120, 126, 127, 149, 152, 153, 154, 155, 156, 157], [0.02799, 0.1276, 0.4485, 0.1193, 0.0007176, 0.04729, 0.4338, 0.1602, 0.6521, 0.6579, 0.2031, 0.1705, 0.6149, 0.6856, 0.769, 0.7563, 0.6915, 0.1909, 0.1845, 0.1514, 0.1412, 0.1594, 0.1338, 0.1179, 0.1066, 0.1033, 0.1567, 0.1575, 0.1682, 0.1226, 0.1335, 0.1101, 0.1024]): _vg.add([_i], _w, 'REPLACE')
_vg = ob_human_model.vertex_groups.new(name='Nech 2')
for _i, _w in zip([108, 109, 110, 111, 112, 113, 114, 115, 116, 117, 118, 120, 124, 126, 127, 133, 134, 135, 138, 139, 140, 141, 142, 144, 145, 146, 147, 148, 149, 150, 151, 152, 153, 154, 155, 156, 157], [0.1992, 0.2657, 0.1932, 0.1929, 0.199, 0.3523, 0.6917, 0.7128, 0.6899, 0.581, 0.5874, 0.4572, 0.4047, 0.5054, 0.45, 0.006225, 0.0597, 0.003896, 0.07599, 0.04037, 0.002346, 0.05537, 0.0507, 0.1887, 0.135, 0.1718, 0.05074, 0.6265, 0.5841, 0.6119, 0.2105, 0.5836, 0.3304, 0.4614, 0.581, 0.5247, 0.4499]): _vg.add([_i], _w, 'REPLACE')
_vg = ob_human_model.vertex_groups.new(name='Head')
for _i, _w in zip([108, 109, 110, 111, 112, 113, 114, 115, 116, 117, 118, 119, 120, 121, 122, 123, 124, 125, 126, 127, 128, 129, 130, 131, 132, 133, 134, 135, 136, 137, 138, 139, 140, 141, 142, 143, 144, 145, 146, 147, 148, 149, 150, 151, 152, 153, 154, 155, 156, 157], [0.1859, 0.04731, 0.02569, 0.0508, 0.1094, 0.4569, 0.1239, 0.1358, 0.1689, 0.2596, 0.2788, 0.9867, 0.4249, 0.9915, 0.9812, 0.9943, 0.5953, 0.989, 0.388, 0.4467, 0.9924, 0.992, 0.9998, 0.9987, 0.9822, 0.9719, 0.9403, 0.9731, 0.9887, 0.9851, 0.924, 0.9548, 0.9738, 0.9446, 0.9493, 0.9754, 0.8113, 0.865, 0.8282, 0.9493, 0.3735, 0.2592, 0.3881, 0.7895, 0.2589, 0.5014, 0.416, 0.2854, 0.3652, 0.4477]): _vg.add([_i], _w, 'REPLACE')
_vg = ob_human_model.vertex_groups.new(name='Arm.R')
for _i, _w in zip([0, 2, 8, 9, 10, 11, 12, 15, 60, 63, 64, 84, 85, 86, 87, 88, 89], [0.07803, 0.06931, 0.2249, 0.1404, 0.006742, 0.2661, 0.08035, 0.009313, 0.06921, 0.1508, 0.3558, 0.4834, 0.4909, 0.5128, 0.7896, 0.6771, 0.7217]): _vg.add([_i], _w, 'REPLACE')
_vg = ob_human_model.vertex_groups.new(name='Fore arm.R')
for _i, _w in zip([11, 64, 87, 88, 89, 96, 97, 98, 99, 100, 101], [0.007859, 0.0523, 0.0281, 0.07434, 0.0954, 0.9705, 0.9806, 0.9781, 0.9689, 0.9681, 0.9832]): _vg.add([_i], _w, 'REPLACE')
_vg = ob_human_model.vertex_groups.new(name='Hand.R')
for _i, _w in zip([90, 91, 92, 93, 94, 95, 175, 176, 177, 178, 179, 180, 181, 182, 183, 184, 185, 186, 187, 188, 189, 190, 191, 192, 193, 194, 195, 196, 197, 198, 199, 200, 201, 202, 203, 204, 205, 206], [1.003, 0.9911, 0.9963, 0.9896, 0.9876, 0.9992, 0.9999, 0.9998, 0.9995, 0.9991, 0.9995, 1.0, 1.0, 0.9999, 0.9998, 0.9998, 0.9999, 1.0, 1.0, 1.0, 0.9999, 0.9999, 1.0, 1.0, 1.0, 0.9989, 0.9976, 0.9987, 0.9974, 1.0, 0.9993, 0.9992, 0.999, 0.9992, 0.9992, 0.9992, 0.9991, 0.9992]): _vg.add([_i], _w, 'REPLACE')
_vg = ob_human_model.vertex_groups.new(name='Shoulder.L')
for _i, _w in zip([7, 8, 14, 15, 104], [0.09101, 0.009589, 0.5001, 0.1055, 0.03465]): _vg.add([_i], _w, 'REPLACE')
_vg = ob_human_model.vertex_groups.new(name='Arm.L')
_vg = ob_human_model.vertex_groups.new(name='Fore arm.L')
_vg = ob_human_model.vertex_groups.new(name='Hand.L')
_m = ob_human_model.modifiers.new('Mirror', 'MIRROR')
_m = ob_human_model.modifiers.new('Armature', 'ARMATURE')
_m.object = ob_armature
ob_light.location = (4.076, 1.005, 5.904)
ob_light.rotation_euler = (0.6503, 0.05522, 1.866)
ob_light.lock_rotations_4d = False
ob_light.empty_display_type = 'ARROWS'
ob_light.color = (0.0, 0.0, 0.0, 0.0)
ob_light.lineart.crease_threshold = 0.0

# ---- collection membership
scene.collection.objects.link(ob_armature)
col_collection.objects.link(ob_camera)
col_collection.objects.link(ob_human_model)
col_collection.objects.link(ob_light)

# ---- scene / render settings (as saved in the file)
scene.camera = ob_camera
scene.frame_start = 0; scene.frame_end = 24; scene.frame_set(0)
scene.render.engine = 'BLENDER_EEVEE_NEXT'
scene.cycles.sampling_pattern = 'TABULATED_SOBOL'
bpy.context.view_layer.update()
